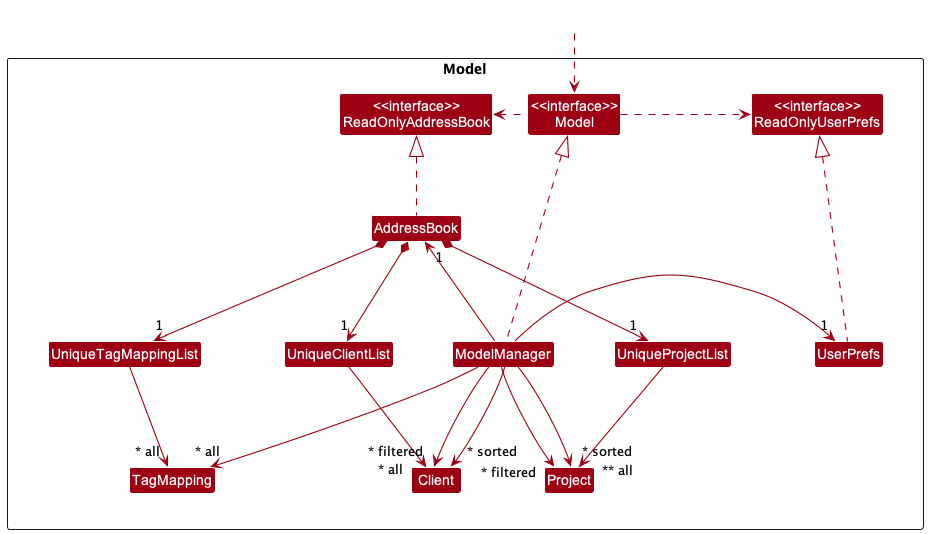

The diagram above was rendered by PlantUML. Its source (embedded in the PNG):
@startuml
!include style.puml
skinparam arrowThickness 1.1
skinparam arrowColor MODEL_COLOR
skinparam classBackgroundColor MODEL_COLOR

Package Model <<Rectangle>>{
Class "<<interface>>\nReadOnlyAddressBook" as ReadOnlyAddressBook
Class "<<interface>>\nReadOnlyUserPrefs" as ReadOnlyUserPrefs
Class "<<interface>>\nModel" as Model
Class AddressBook
Class ModelManager
Class UserPrefs

Class UniqueClientList
Class Client

Class UniqueProjectList
Class Project

class UniqueTagMappingList
class TagMapping
}

Class HiddenOutside #FFFFFF
HiddenOutside ..> Model

AddressBook .up.|> ReadOnlyAddressBook

ModelManager .up.|> Model
Model .right.> ReadOnlyUserPrefs
Model .left.> ReadOnlyAddressBook

UserPrefs .up.|> ReadOnlyUserPrefs

AddressBook *--> "1" UniqueClientList
AddressBook *--> "1" UniqueProjectList
AddressBook *--> "1" UniqueTagMappingList
UniqueClientList --> "~* all" Client
UniqueProjectList --> "*~* all" Project 
UniqueTagMappingList --> "~* all" TagMapping

ModelManager -left-> "1" AddressBook
ModelManager -right-> "1" UserPrefs

ModelManager -->"~* filtered" Client
ModelManager -->"~* sorted" Client
ModelManager -->"~* filtered" Project
ModelManager -->"~* sorted" Project
ModelManager -->"~* all" TagMapping
@enduml